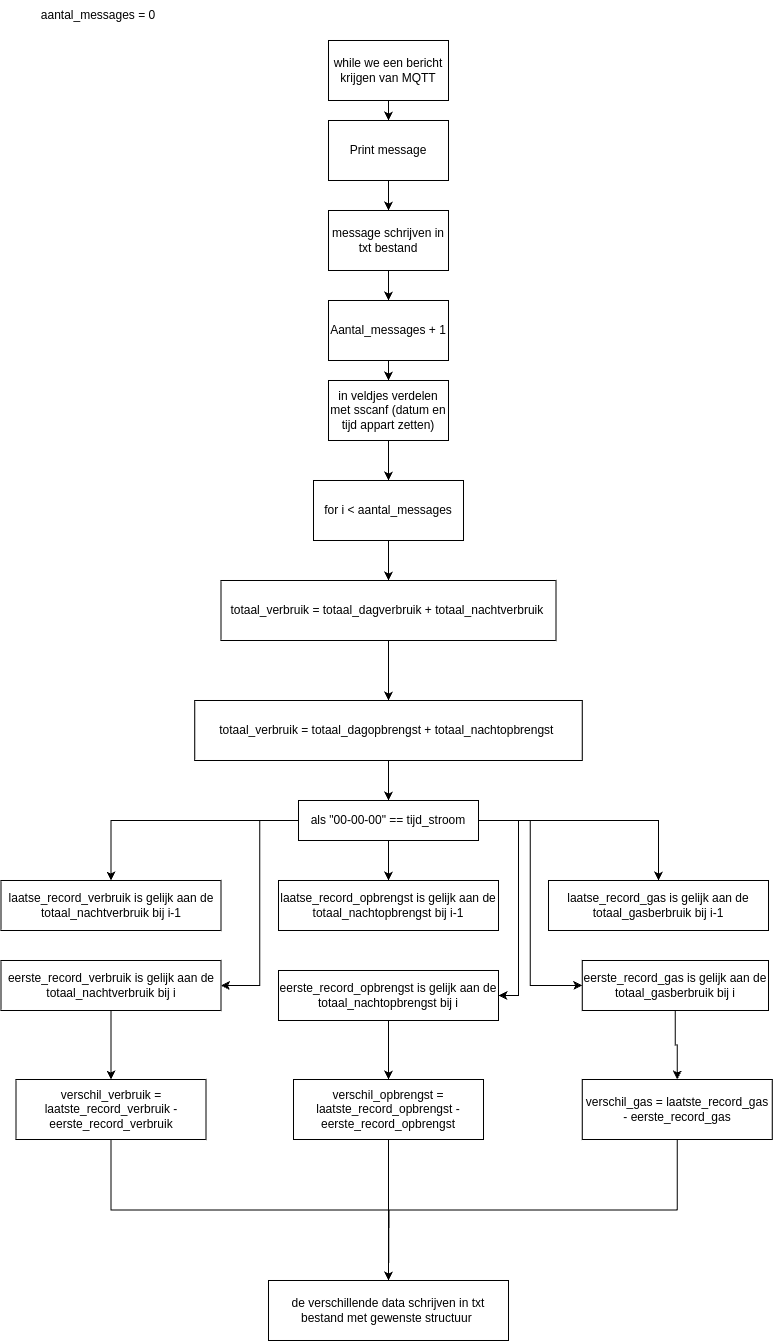

The diagram above was exported from draw.io. Its source (the exported page's mxGraphModel, read from the mxfile embedded in the PNG):
<mxGraphModel dx="1793" dy="941" grid="1" gridSize="10" guides="1" tooltips="1" connect="1" arrows="1" fold="1" page="1" pageScale="1" pageWidth="827" pageHeight="1169" math="0" shadow="0">
  <root>
    <mxCell id="0" />
    <mxCell id="1" parent="0" />
    <mxCell id="ScYTxADR0xQOc5y9c-ku-3" value="" style="edgeStyle=orthogonalEdgeStyle;rounded=0;orthogonalLoop=1;jettySize=auto;html=1;" edge="1" parent="1" source="ScYTxADR0xQOc5y9c-ku-1" target="ScYTxADR0xQOc5y9c-ku-2">
      <mxGeometry relative="1" as="geometry" />
    </mxCell>
    <mxCell id="ScYTxADR0xQOc5y9c-ku-1" value="while we een bericht krijgen van MQTT" style="rounded=0;whiteSpace=wrap;html=1;" vertex="1" parent="1">
      <mxGeometry x="340" y="70" width="120" height="60" as="geometry" />
    </mxCell>
    <mxCell id="ScYTxADR0xQOc5y9c-ku-11" value="" style="edgeStyle=orthogonalEdgeStyle;rounded=0;orthogonalLoop=1;jettySize=auto;html=1;" edge="1" parent="1" source="ScYTxADR0xQOc5y9c-ku-4" target="ScYTxADR0xQOc5y9c-ku-7">
      <mxGeometry relative="1" as="geometry" />
    </mxCell>
    <mxCell id="ScYTxADR0xQOc5y9c-ku-15" value="" style="edgeStyle=orthogonalEdgeStyle;rounded=0;orthogonalLoop=1;jettySize=auto;html=1;" edge="1" parent="1" source="ScYTxADR0xQOc5y9c-ku-2" target="ScYTxADR0xQOc5y9c-ku-9">
      <mxGeometry relative="1" as="geometry" />
    </mxCell>
    <mxCell id="ScYTxADR0xQOc5y9c-ku-2" value="Print message" style="whiteSpace=wrap;html=1;rounded=0;" vertex="1" parent="1">
      <mxGeometry x="340" y="150" width="120" height="60" as="geometry" />
    </mxCell>
    <mxCell id="ScYTxADR0xQOc5y9c-ku-8" value="" style="edgeStyle=orthogonalEdgeStyle;rounded=0;orthogonalLoop=1;jettySize=auto;html=1;" edge="1" parent="1" source="ScYTxADR0xQOc5y9c-ku-4" target="ScYTxADR0xQOc5y9c-ku-7">
      <mxGeometry relative="1" as="geometry" />
    </mxCell>
    <mxCell id="ScYTxADR0xQOc5y9c-ku-6" value="aantal_messages = 0" style="text;html=1;align=center;verticalAlign=middle;whiteSpace=wrap;rounded=0;" vertex="1" parent="1">
      <mxGeometry x="40" y="30" width="140" height="30" as="geometry" />
    </mxCell>
    <mxCell id="ScYTxADR0xQOc5y9c-ku-18" value="" style="edgeStyle=orthogonalEdgeStyle;rounded=0;orthogonalLoop=1;jettySize=auto;html=1;" edge="1" parent="1" source="ScYTxADR0xQOc5y9c-ku-7" target="ScYTxADR0xQOc5y9c-ku-17">
      <mxGeometry relative="1" as="geometry" />
    </mxCell>
    <mxCell id="ScYTxADR0xQOc5y9c-ku-7" value="in veldjes verdelen met sscanf (datum en tijd appart zetten)" style="whiteSpace=wrap;html=1;rounded=0;" vertex="1" parent="1">
      <mxGeometry x="340" y="410" width="120" height="60" as="geometry" />
    </mxCell>
    <mxCell id="ScYTxADR0xQOc5y9c-ku-16" style="edgeStyle=orthogonalEdgeStyle;rounded=0;orthogonalLoop=1;jettySize=auto;html=1;exitX=0.5;exitY=1;exitDx=0;exitDy=0;entryX=0.5;entryY=0;entryDx=0;entryDy=0;" edge="1" parent="1" source="ScYTxADR0xQOc5y9c-ku-9" target="ScYTxADR0xQOc5y9c-ku-4">
      <mxGeometry relative="1" as="geometry" />
    </mxCell>
    <mxCell id="ScYTxADR0xQOc5y9c-ku-9" value="message schrijven in txt bestand" style="whiteSpace=wrap;html=1;rounded=0;" vertex="1" parent="1">
      <mxGeometry x="340" y="240" width="120" height="60" as="geometry" />
    </mxCell>
    <mxCell id="ScYTxADR0xQOc5y9c-ku-4" value="Aantal_messages + 1" style="whiteSpace=wrap;html=1;rounded=0;" vertex="1" parent="1">
      <mxGeometry x="340" y="330" width="120" height="60" as="geometry" />
    </mxCell>
    <mxCell id="ScYTxADR0xQOc5y9c-ku-20" value="" style="edgeStyle=orthogonalEdgeStyle;rounded=0;orthogonalLoop=1;jettySize=auto;html=1;" edge="1" parent="1" source="ScYTxADR0xQOc5y9c-ku-17" target="ScYTxADR0xQOc5y9c-ku-19">
      <mxGeometry relative="1" as="geometry" />
    </mxCell>
    <mxCell id="ScYTxADR0xQOc5y9c-ku-17" value="for i &amp;lt; aantal_messages" style="whiteSpace=wrap;html=1;rounded=0;" vertex="1" parent="1">
      <mxGeometry x="325" y="510" width="150" height="60" as="geometry" />
    </mxCell>
    <mxCell id="ScYTxADR0xQOc5y9c-ku-22" value="" style="edgeStyle=orthogonalEdgeStyle;rounded=0;orthogonalLoop=1;jettySize=auto;html=1;" edge="1" parent="1" source="ScYTxADR0xQOc5y9c-ku-19" target="ScYTxADR0xQOc5y9c-ku-21">
      <mxGeometry relative="1" as="geometry" />
    </mxCell>
    <mxCell id="ScYTxADR0xQOc5y9c-ku-19" value="totaal_verbruik = totaal_dagverbruik + totaal_nachtverbruik&amp;nbsp;" style="whiteSpace=wrap;html=1;rounded=0;" vertex="1" parent="1">
      <mxGeometry x="232.5" y="610" width="335" height="60" as="geometry" />
    </mxCell>
    <mxCell id="ScYTxADR0xQOc5y9c-ku-26" value="" style="edgeStyle=orthogonalEdgeStyle;rounded=0;orthogonalLoop=1;jettySize=auto;html=1;" edge="1" parent="1" source="ScYTxADR0xQOc5y9c-ku-21" target="ScYTxADR0xQOc5y9c-ku-25">
      <mxGeometry relative="1" as="geometry" />
    </mxCell>
    <mxCell id="ScYTxADR0xQOc5y9c-ku-21" value="totaal_verbruik = totaal_dagopbrengst + totaal_nachtopbrengst&amp;nbsp;" style="whiteSpace=wrap;html=1;rounded=0;" vertex="1" parent="1">
      <mxGeometry x="206.25" y="730" width="387.5" height="60" as="geometry" />
    </mxCell>
    <mxCell id="ScYTxADR0xQOc5y9c-ku-23" value="laatse_record_verbruik is gelijk aan de totaal_nachtverbruik bij i-1" style="whiteSpace=wrap;html=1;rounded=0;" vertex="1" parent="1">
      <mxGeometry x="12.5" y="910" width="220" height="50" as="geometry" />
    </mxCell>
    <mxCell id="ScYTxADR0xQOc5y9c-ku-27" value="" style="edgeStyle=orthogonalEdgeStyle;rounded=0;orthogonalLoop=1;jettySize=auto;html=1;" edge="1" parent="1" source="ScYTxADR0xQOc5y9c-ku-25" target="ScYTxADR0xQOc5y9c-ku-23">
      <mxGeometry relative="1" as="geometry" />
    </mxCell>
    <mxCell id="ScYTxADR0xQOc5y9c-ku-29" style="edgeStyle=orthogonalEdgeStyle;rounded=0;orthogonalLoop=1;jettySize=auto;html=1;exitX=0.5;exitY=1;exitDx=0;exitDy=0;entryX=0.5;entryY=0;entryDx=0;entryDy=0;" edge="1" parent="1" source="ScYTxADR0xQOc5y9c-ku-25" target="ScYTxADR0xQOc5y9c-ku-28">
      <mxGeometry relative="1" as="geometry" />
    </mxCell>
    <mxCell id="ScYTxADR0xQOc5y9c-ku-31" style="edgeStyle=orthogonalEdgeStyle;rounded=0;orthogonalLoop=1;jettySize=auto;html=1;exitX=1;exitY=0.5;exitDx=0;exitDy=0;" edge="1" parent="1" source="ScYTxADR0xQOc5y9c-ku-25" target="ScYTxADR0xQOc5y9c-ku-30">
      <mxGeometry relative="1" as="geometry" />
    </mxCell>
    <mxCell id="ScYTxADR0xQOc5y9c-ku-33" style="edgeStyle=orthogonalEdgeStyle;rounded=0;orthogonalLoop=1;jettySize=auto;html=1;exitX=0;exitY=0.5;exitDx=0;exitDy=0;entryX=1;entryY=0.5;entryDx=0;entryDy=0;" edge="1" parent="1" source="ScYTxADR0xQOc5y9c-ku-25" target="ScYTxADR0xQOc5y9c-ku-32">
      <mxGeometry relative="1" as="geometry" />
    </mxCell>
    <mxCell id="ScYTxADR0xQOc5y9c-ku-36" style="edgeStyle=orthogonalEdgeStyle;rounded=0;orthogonalLoop=1;jettySize=auto;html=1;exitX=1;exitY=0.5;exitDx=0;exitDy=0;entryX=1;entryY=0.5;entryDx=0;entryDy=0;" edge="1" parent="1" source="ScYTxADR0xQOc5y9c-ku-25" target="ScYTxADR0xQOc5y9c-ku-35">
      <mxGeometry relative="1" as="geometry" />
    </mxCell>
    <mxCell id="ScYTxADR0xQOc5y9c-ku-38" style="edgeStyle=orthogonalEdgeStyle;rounded=0;orthogonalLoop=1;jettySize=auto;html=1;exitX=1;exitY=0.5;exitDx=0;exitDy=0;entryX=0;entryY=0.5;entryDx=0;entryDy=0;" edge="1" parent="1" source="ScYTxADR0xQOc5y9c-ku-25" target="ScYTxADR0xQOc5y9c-ku-37">
      <mxGeometry relative="1" as="geometry" />
    </mxCell>
    <mxCell id="ScYTxADR0xQOc5y9c-ku-25" value="als &quot;00-00-00&quot; == tijd_stroom" style="whiteSpace=wrap;html=1;rounded=0;" vertex="1" parent="1">
      <mxGeometry x="310" y="830" width="180" height="40" as="geometry" />
    </mxCell>
    <mxCell id="ScYTxADR0xQOc5y9c-ku-28" value="laatse_record_opbrengst is gelijk aan de totaal_nachtopbrengst bij i-1" style="whiteSpace=wrap;html=1;rounded=0;" vertex="1" parent="1">
      <mxGeometry x="290" y="910" width="220" height="50" as="geometry" />
    </mxCell>
    <mxCell id="ScYTxADR0xQOc5y9c-ku-30" value="laatse_record_gas is gelijk aan de totaal_gasberbruik bij i-1" style="whiteSpace=wrap;html=1;rounded=0;" vertex="1" parent="1">
      <mxGeometry x="560" y="910" width="220" height="50" as="geometry" />
    </mxCell>
    <mxCell id="ScYTxADR0xQOc5y9c-ku-41" style="edgeStyle=orthogonalEdgeStyle;rounded=0;orthogonalLoop=1;jettySize=auto;html=1;exitX=0.5;exitY=1;exitDx=0;exitDy=0;entryX=0.5;entryY=0;entryDx=0;entryDy=0;" edge="1" parent="1" source="ScYTxADR0xQOc5y9c-ku-32" target="ScYTxADR0xQOc5y9c-ku-39">
      <mxGeometry relative="1" as="geometry" />
    </mxCell>
    <mxCell id="ScYTxADR0xQOc5y9c-ku-32" value="eerste_record_verbruik is gelijk aan de totaal_nachtverbruik bij i" style="whiteSpace=wrap;html=1;rounded=0;" vertex="1" parent="1">
      <mxGeometry x="12.5" y="990" width="220" height="50" as="geometry" />
    </mxCell>
    <mxCell id="ScYTxADR0xQOc5y9c-ku-43" style="edgeStyle=orthogonalEdgeStyle;rounded=0;orthogonalLoop=1;jettySize=auto;html=1;exitX=0.5;exitY=1;exitDx=0;exitDy=0;entryX=0.5;entryY=0;entryDx=0;entryDy=0;" edge="1" parent="1" source="ScYTxADR0xQOc5y9c-ku-35" target="ScYTxADR0xQOc5y9c-ku-42">
      <mxGeometry relative="1" as="geometry" />
    </mxCell>
    <mxCell id="ScYTxADR0xQOc5y9c-ku-35" value="eerste_record_opbrengst is gelijk aan de totaal_nachtopbrengst bij i" style="whiteSpace=wrap;html=1;rounded=0;" vertex="1" parent="1">
      <mxGeometry x="290" y="1000" width="220" height="50" as="geometry" />
    </mxCell>
    <mxCell id="ScYTxADR0xQOc5y9c-ku-46" style="edgeStyle=orthogonalEdgeStyle;rounded=0;orthogonalLoop=1;jettySize=auto;html=1;exitX=0.5;exitY=1;exitDx=0;exitDy=0;entryX=0.5;entryY=0;entryDx=0;entryDy=0;" edge="1" parent="1" source="ScYTxADR0xQOc5y9c-ku-37" target="ScYTxADR0xQOc5y9c-ku-44">
      <mxGeometry relative="1" as="geometry" />
    </mxCell>
    <mxCell id="ScYTxADR0xQOc5y9c-ku-37" value="eerste_record_gas is gelijk aan de totaal_gasberbruik bij i" style="whiteSpace=wrap;html=1;rounded=0;" vertex="1" parent="1">
      <mxGeometry x="593.75" y="990" width="186.25" height="50" as="geometry" />
    </mxCell>
    <mxCell id="ScYTxADR0xQOc5y9c-ku-50" style="edgeStyle=orthogonalEdgeStyle;rounded=0;orthogonalLoop=1;jettySize=auto;html=1;exitX=0.5;exitY=1;exitDx=0;exitDy=0;" edge="1" parent="1" source="ScYTxADR0xQOc5y9c-ku-39">
      <mxGeometry relative="1" as="geometry">
        <mxPoint x="400" y="1310" as="targetPoint" />
      </mxGeometry>
    </mxCell>
    <mxCell id="ScYTxADR0xQOc5y9c-ku-39" value="verschil_verbruik = laatste_record_verbruik - eerste_record_verbruik" style="whiteSpace=wrap;html=1;rounded=0;" vertex="1" parent="1">
      <mxGeometry x="27.5" y="1109" width="190" height="60" as="geometry" />
    </mxCell>
    <mxCell id="ScYTxADR0xQOc5y9c-ku-48" value="" style="edgeStyle=orthogonalEdgeStyle;rounded=0;orthogonalLoop=1;jettySize=auto;html=1;" edge="1" parent="1" source="ScYTxADR0xQOc5y9c-ku-42" target="ScYTxADR0xQOc5y9c-ku-47">
      <mxGeometry relative="1" as="geometry" />
    </mxCell>
    <mxCell id="ScYTxADR0xQOc5y9c-ku-42" value="verschil_opbrengst = laatste_record_opbrengst - eerste_record_opbrengst" style="whiteSpace=wrap;html=1;rounded=0;" vertex="1" parent="1">
      <mxGeometry x="305" y="1109" width="190" height="60" as="geometry" />
    </mxCell>
    <mxCell id="ScYTxADR0xQOc5y9c-ku-49" style="edgeStyle=orthogonalEdgeStyle;rounded=0;orthogonalLoop=1;jettySize=auto;html=1;exitX=0.5;exitY=1;exitDx=0;exitDy=0;entryX=0.5;entryY=0;entryDx=0;entryDy=0;" edge="1" parent="1" source="ScYTxADR0xQOc5y9c-ku-44" target="ScYTxADR0xQOc5y9c-ku-47">
      <mxGeometry relative="1" as="geometry" />
    </mxCell>
    <mxCell id="ScYTxADR0xQOc5y9c-ku-44" value="verschil_gas = laatste_record_gas - eerste_record_gas" style="whiteSpace=wrap;html=1;rounded=0;" vertex="1" parent="1">
      <mxGeometry x="593.75" y="1109" width="190" height="60" as="geometry" />
    </mxCell>
    <mxCell id="ScYTxADR0xQOc5y9c-ku-47" value="de verschillende data schrijven in txt bestand met gewenste structuur&amp;nbsp;" style="whiteSpace=wrap;html=1;rounded=0;" vertex="1" parent="1">
      <mxGeometry x="280" y="1310" width="240" height="60" as="geometry" />
    </mxCell>
  </root>
</mxGraphModel>